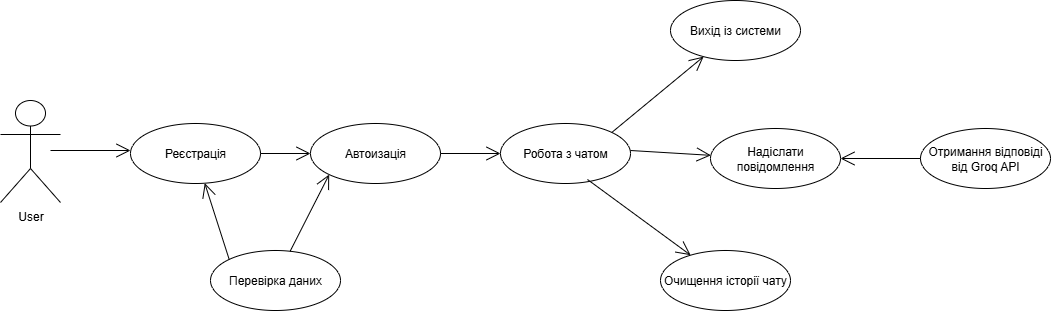

The diagram above was exported from draw.io. Its source (the exported page's mxGraphModel, read from the mxfile embedded in the PNG):
<mxGraphModel dx="1301" dy="702" grid="1" gridSize="10" guides="1" tooltips="1" connect="1" arrows="1" fold="1" page="1" pageScale="1" pageWidth="1169" pageHeight="826" background="none" math="0" shadow="0">
  <root>
    <mxCell id="0" />
    <mxCell id="1" parent="0" />
    <mxCell id="l8tYp9gPAplHlPQZiSbU-41" value="User&lt;div&gt;&lt;br&gt;&lt;/div&gt;" style="shape=umlActor;verticalLabelPosition=bottom;verticalAlign=top;html=1;" vertex="1" parent="1">
      <mxGeometry x="100" y="390" width="60" height="102" as="geometry" />
    </mxCell>
    <mxCell id="l8tYp9gPAplHlPQZiSbU-42" value="Автоизація" style="ellipse;whiteSpace=wrap;html=1;" vertex="1" parent="1">
      <mxGeometry x="410" y="413" width="130" height="60" as="geometry" />
    </mxCell>
    <mxCell id="l8tYp9gPAplHlPQZiSbU-45" value="Реєстрація" style="ellipse;whiteSpace=wrap;html=1;" vertex="1" parent="1">
      <mxGeometry x="230" y="413" width="130" height="60" as="geometry" />
    </mxCell>
    <mxCell id="l8tYp9gPAplHlPQZiSbU-46" value="Перевірка даних" style="ellipse;whiteSpace=wrap;html=1;" vertex="1" parent="1">
      <mxGeometry x="310" y="540" width="130" height="60" as="geometry" />
    </mxCell>
    <mxCell id="l8tYp9gPAplHlPQZiSbU-62" value="Робота з чатом" style="ellipse;whiteSpace=wrap;html=1;" vertex="1" parent="1">
      <mxGeometry x="600" y="413" width="130" height="60" as="geometry" />
    </mxCell>
    <mxCell id="l8tYp9gPAplHlPQZiSbU-65" value="Вихід із системи" style="ellipse;whiteSpace=wrap;html=1;" vertex="1" parent="1">
      <mxGeometry x="770" y="290" width="130" height="60" as="geometry" />
    </mxCell>
    <mxCell id="l8tYp9gPAplHlPQZiSbU-66" value="Надіслати повідомлення" style="ellipse;whiteSpace=wrap;html=1;" vertex="1" parent="1">
      <mxGeometry x="810" y="418" width="130" height="60" as="geometry" />
    </mxCell>
    <mxCell id="l8tYp9gPAplHlPQZiSbU-67" value="Очищення історії чату" style="ellipse;whiteSpace=wrap;html=1;" vertex="1" parent="1">
      <mxGeometry x="760" y="540" width="130" height="60" as="geometry" />
    </mxCell>
    <mxCell id="l8tYp9gPAplHlPQZiSbU-81" value="Отримання відповіді від Groq API" style="ellipse;whiteSpace=wrap;html=1;" vertex="1" parent="1">
      <mxGeometry x="1020" y="418" width="130" height="60" as="geometry" />
    </mxCell>
    <mxCell id="l8tYp9gPAplHlPQZiSbU-89" value="" style="endArrow=open;endFill=1;endSize=12;html=1;rounded=0;exitX=1;exitY=0;exitDx=0;exitDy=0;" edge="1" parent="1" source="l8tYp9gPAplHlPQZiSbU-62" target="l8tYp9gPAplHlPQZiSbU-65">
      <mxGeometry width="160" relative="1" as="geometry">
        <mxPoint x="720" y="410" as="sourcePoint" />
        <mxPoint x="880" y="410" as="targetPoint" />
      </mxGeometry>
    </mxCell>
    <mxCell id="l8tYp9gPAplHlPQZiSbU-90" value="" style="endArrow=open;endFill=1;endSize=12;html=1;rounded=0;" edge="1" parent="1" target="l8tYp9gPAplHlPQZiSbU-66">
      <mxGeometry width="160" relative="1" as="geometry">
        <mxPoint x="730" y="440" as="sourcePoint" />
        <mxPoint x="890" y="440" as="targetPoint" />
      </mxGeometry>
    </mxCell>
    <mxCell id="l8tYp9gPAplHlPQZiSbU-92" value="" style="endArrow=open;endFill=1;endSize=12;html=1;rounded=0;entryX=1;entryY=0.5;entryDx=0;entryDy=0;exitX=0;exitY=0.5;exitDx=0;exitDy=0;" edge="1" parent="1" source="l8tYp9gPAplHlPQZiSbU-81" target="l8tYp9gPAplHlPQZiSbU-66">
      <mxGeometry width="160" relative="1" as="geometry">
        <mxPoint x="930" y="380" as="sourcePoint" />
        <mxPoint x="1090" y="380" as="targetPoint" />
      </mxGeometry>
    </mxCell>
    <mxCell id="l8tYp9gPAplHlPQZiSbU-93" value="" style="endArrow=open;endFill=1;endSize=12;html=1;rounded=0;" edge="1" parent="1">
      <mxGeometry width="160" relative="1" as="geometry">
        <mxPoint x="150" y="440" as="sourcePoint" />
        <mxPoint x="230" y="440" as="targetPoint" />
      </mxGeometry>
    </mxCell>
    <mxCell id="l8tYp9gPAplHlPQZiSbU-94" value="" style="endArrow=open;endFill=1;endSize=12;html=1;rounded=0;exitX=1;exitY=0.5;exitDx=0;exitDy=0;" edge="1" parent="1" source="l8tYp9gPAplHlPQZiSbU-45" target="l8tYp9gPAplHlPQZiSbU-42">
      <mxGeometry width="160" relative="1" as="geometry">
        <mxPoint x="370" y="470" as="sourcePoint" />
        <mxPoint x="530" y="470" as="targetPoint" />
      </mxGeometry>
    </mxCell>
    <mxCell id="l8tYp9gPAplHlPQZiSbU-95" value="" style="endArrow=open;endFill=1;endSize=12;html=1;rounded=0;exitX=0;exitY=0;exitDx=0;exitDy=0;" edge="1" parent="1" source="l8tYp9gPAplHlPQZiSbU-46" target="l8tYp9gPAplHlPQZiSbU-45">
      <mxGeometry width="160" relative="1" as="geometry">
        <mxPoint x="270" y="500" as="sourcePoint" />
        <mxPoint x="430" y="500" as="targetPoint" />
      </mxGeometry>
    </mxCell>
    <mxCell id="l8tYp9gPAplHlPQZiSbU-96" value="" style="endArrow=open;endFill=1;endSize=12;html=1;rounded=0;entryX=0;entryY=1;entryDx=0;entryDy=0;" edge="1" parent="1" source="l8tYp9gPAplHlPQZiSbU-46" target="l8tYp9gPAplHlPQZiSbU-42">
      <mxGeometry width="160" relative="1" as="geometry">
        <mxPoint x="473" y="558" as="sourcePoint" />
        <mxPoint x="450" y="492" as="targetPoint" />
      </mxGeometry>
    </mxCell>
    <mxCell id="l8tYp9gPAplHlPQZiSbU-97" value="" style="endArrow=open;endFill=1;endSize=12;html=1;rounded=0;" edge="1" parent="1" source="l8tYp9gPAplHlPQZiSbU-42" target="l8tYp9gPAplHlPQZiSbU-62">
      <mxGeometry width="160" relative="1" as="geometry">
        <mxPoint x="480" y="430" as="sourcePoint" />
        <mxPoint x="640" y="430" as="targetPoint" />
      </mxGeometry>
    </mxCell>
    <mxCell id="l8tYp9gPAplHlPQZiSbU-99" value="" style="endArrow=open;endFill=1;endSize=12;html=1;rounded=0;exitX=0.669;exitY=0.933;exitDx=0;exitDy=0;exitPerimeter=0;" edge="1" parent="1" source="l8tYp9gPAplHlPQZiSbU-62" target="l8tYp9gPAplHlPQZiSbU-67">
      <mxGeometry width="160" relative="1" as="geometry">
        <mxPoint x="670" y="520" as="sourcePoint" />
        <mxPoint x="830" y="520" as="targetPoint" />
      </mxGeometry>
    </mxCell>
  </root>
</mxGraphModel>